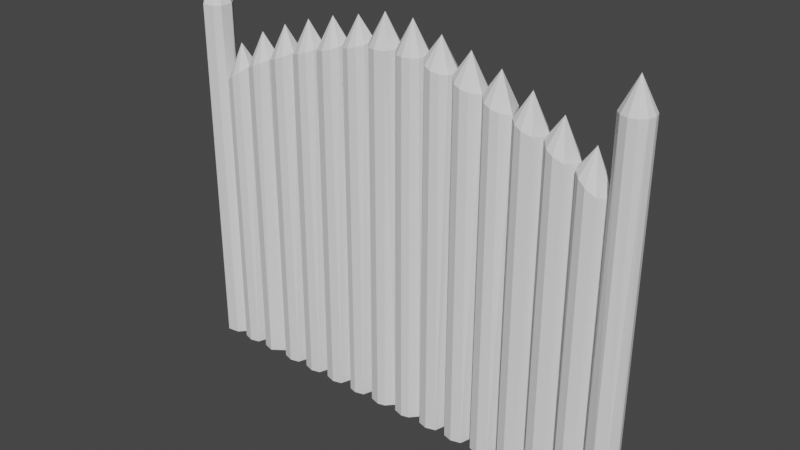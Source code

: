 # Source: gate.blend  (saved by Blender 3.3.6; exported with 4.5.12 LTS)
import bpy
from mathutils import Matrix  # noqa: F401  (used for matrix-valued properties, if any)

bpy.ops.wm.read_factory_settings(use_empty=True)
scene = bpy.context.scene
scene.name = 'Scene'

# ---- world
world_world = bpy.data.worlds.new('World'); scene.world = world_world
world_world.use_nodes = True; world_world.node_tree.nodes.clear()
_N = world_world.node_tree.nodes; _L = world_world.node_tree.links
n0 = _N.new('ShaderNodeOutputWorld'); n0.name = 'World Output'; n0.location = (300, 300)
n1 = _N.new('ShaderNodeBackground'); n1.name = 'Background'; n1.location = (10, 300)
n1.inputs[0].default_value = (0.05088, 0.05088, 0.05088, 1.0)
_L.new(n1.outputs[0], n0.inputs[0])
n0.is_active_output = True
world_world.color = (0.05088, 0.05088, 0.05088)
world_world.use_sun_shadow = False
world_world.sun_shadow_jitter_overblur = 0.0

# ---- meshes
me_cone_015 = bpy.data.meshes.new('Cone.015')
me_cone_015.from_pydata([(0.0, 1.0, -1.0), (0.5, 0.866, -1.0), (0.866, 0.5, -1.0), (1.0, 0.0, -1.0), (0.866, -0.5, -1.0), (0.5, -0.866, -1.0), (0.0, -1.0, -1.0), (-0.5, -0.866, -1.0), (-0.866, -0.5, -1.0), (-1.0, 0.0, -1.0), (-0.866, 0.5, -1.0), (-0.5, 0.866, -1.0), (0.0, 0.0, 1.0), (-2.099e-07, 1.0, -25.14), (0.7619, 0.6887, -25.14), (1.0, 0.0, -25.14), (0.6887, -0.7619, -25.14), (-2.099e-07, -1.0, -25.14), (-0.7619, -0.6887, -25.14), (-1.0, 0.0, -25.14), (-0.6887, 0.7619, -25.14), (-30.0, 1.0, -1.0), (-29.5, 0.866, -1.0), (-29.02, 0.2981, -0.9788), (-29.13, -0.5, -1.0), (-29.5, -0.866, -1.0), (-30.23, -0.9982, -0.9788), (-30.98, -0.2981, -0.9788), (-30.87, 0.5, -1.0), (-30.5, 0.866, -1.0), (-30.0, 0.0, 1.0), (-29.24, 0.6887, -25.14), (-29.02, -0.3155, -25.14), (-29.5, -0.866, -25.14), (-30.32, -0.9774, -25.14), (-30.87, -0.5, -25.14), (-30.98, 0.3155, -25.14), (-30.22, 1.004, -25.14)], [], [(0, 12, 1), (1, 12, 2), (2, 12, 3), (3, 12, 4), (4, 12, 5), (5, 12, 6), (6, 12, 7), (7, 12, 8), (8, 12, 9), (9, 12, 10), (10, 12, 11), (11, 12, 0), (11, 20, 10), (8, 18, 7), (5, 16, 4), (2, 14, 1), (21, 30, 22), (22, 30, 23), (23, 30, 24), (24, 30, 25), (25, 30, 26), (15, 3, 4, 16), (26, 30, 27), (27, 30, 28), (24, 32, 23), (28, 30, 29), (29, 30, 21), (36, 28, 29, 37), (28, 36, 27), (21, 37, 29), (23, 31, 22), (17, 18, 19, 20, 13, 14, 15, 16), (16, 5, 6, 17), (14, 2, 3, 15), (19, 9, 10, 20), (20, 11, 0, 13), (17, 6, 7, 18), (13, 0, 1, 14), (18, 8, 9, 19), (36, 37, 31, 32, 33, 34, 35), (33, 25, 26, 34), (34, 26, 27, 35), (32, 24, 25, 33), (23, 32, 31), (37, 21, 22, 31), (27, 36, 35)])
_uv = me_cone_015.uv_layers.new(name='UVMap')
_uv.uv.foreach_set('vector', [0.25, 0.49, 0.25, 0.25, 0.37, 0.4578, 0.37, 0.4578, 0.25, 0.25, 0.4578, 0.37, 0.4578, 0.37, 0.25, 0.25, 0.49, 0.25, 0.49, 0.25, 0.25, 0.25, 0.4578, 0.13, 0.4578, 0.13, 0.25, 0.25, 0.37, 0.04215, 0.37, 0.04215, 0.25, 0.25, 0.25, 0.01, 0.25, 0.01, 0.25, 0.25, 0.13, 0.04215, 0.13, 0.04215, 0.25, 0.25, 0.04215, 0.13, 0.04215, 0.13, 0.25, 0.25, 0.01, 0.25, 0.01, 0.25, 0.25, 0.25, 0.04215, 0.37, 0.04215, 0.37, 0.25, 0.25, 0.13, 0.4578, 0.13, 0.4578, 0.25, 0.25, 0.25, 0.49, 0.13, 0.4578, 0.09486, 0.4227, 0.04215, 0.37, 0.04215, 0.13, 0.07729, 0.09486, 0.13, 0.04215, 0.37, 0.04215, 0.4051, 0.07729, 0.4578, 0.13, 0.4578, 0.37, 0.4227, 0.4051, 0.37, 0.4578, 0.25, 0.49, 0.25, 0.25, 0.37, 0.4578, 0.37, 0.4578, 0.25, 0.25, 0.4718, 0.3179, 0.4718, 0.3179, 0.25, 0.25, 0.4578, 0.13, 0.4578, 0.13, 0.25, 0.25, 0.37, 0.04215, 0.37, 0.04215, 0.25, 0.25, 0.1979, 0.02396, 0.49, 0.25, 0.49, 0.25, 0.4578, 0.13, 0.4051, 0.07729, 0.1979, 0.02396, 0.25, 0.25, 0.0282, 0.1821, 0.0282, 0.1821, 0.25, 0.25, 0.04215, 0.37, 0.4578, 0.13, 0.4707, 0.178, 0.4718, 0.3179, 0.04215, 0.37, 0.25, 0.25, 0.13, 0.4578, 0.13, 0.4578, 0.25, 0.25, 0.25, 0.49, 0.02929, 0.322, 0.04215, 0.37, 0.13, 0.4578, 0.202, 0.4771, 0.04215, 0.37, 0.02929, 0.322, 0.0282, 0.1821, 0.25, 0.49, 0.202, 0.4771, 0.13, 0.4578, 0.4718, 0.3179, 0.4227, 0.4051, 0.37, 0.4578, 0.75, 0.01, 0.5773, 0.09486, 0.51, 0.25, 0.5949, 0.4227, 0.75, 0.49, 0.9227, 0.4051, 0.99, 0.25, 0.9051, 0.07729, 0.4051, 0.07729, 0.37, 0.04215, 0.25, 0.01, 0.25, 0.01, 0.4227, 0.4051, 0.4578, 0.37, 0.49, 0.25, 0.49, 0.25, 0.01, 0.25, 0.01, 0.25, 0.04215, 0.37, 0.09486, 0.4227, 0.09486, 0.4227, 0.13, 0.4578, 0.25, 0.49, 0.25, 0.49, 0.25, 0.01, 0.25, 0.01, 0.13, 0.04215, 0.07729, 0.09486, 0.25, 0.49, 0.25, 0.49, 0.37, 0.4578, 0.4227, 0.4051, 0.07729, 0.09486, 0.04215, 0.13, 0.01, 0.25, 0.01, 0.25, 0.5293, 0.322, 0.702, 0.4771, 0.9227, 0.4051, 0.9707, 0.178, 0.87, 0.04215, 0.678, 0.02929, 0.5422, 0.13, 0.37, 0.04215, 0.37, 0.04215, 0.1979, 0.02396, 0.178, 0.02929, 0.178, 0.02929, 0.1979, 0.02396, 0.0282, 0.1821, 0.04215, 0.13, 0.4707, 0.178, 0.4578, 0.13, 0.37, 0.04215, 0.37, 0.04215, 0.4718, 0.3179, 0.4707, 0.178, 0.4227, 0.4051, 0.202, 0.4771, 0.25, 0.49, 0.37, 0.4578, 0.4227, 0.4051, 0.0282, 0.1821, 0.02929, 0.322, 0.04215, 0.13])
me_cone_015.update()
me_cube_003 = bpy.data.meshes.new('Cube.003')
me_cube_003.from_pydata([(0.1416, 5.21, -6.627), (0.1416, 5.21, -4.627), (0.1416, 7.21, -6.627), (0.1416, 7.21, -4.627), (2.142, 5.21, -6.627), (2.142, 5.21, -4.627), (2.142, 7.21, -6.627), (2.142, 7.21, -4.627), (0.1504, 6.21, 10.28), (0.233, 5.378, 10.62), (0.2935, 3.105, 10.86), (0.3102, -1.946, 10.99), (0.233, -5.378, 10.62), (0.1504, -6.21, 10.28), (0.06784, -5.378, 9.905), (-0.01542, -1.899, 9.455), (0.04848, 5.133, 9.818), (0.1504, 0.0, 12.3), (0.1604, 6.217, -9.551), (0.3166, 1.892, -9.551), (0.2507, -5.162, -9.551), (0.1504, -6.21, -9.551), (0.04082, -4.997, -9.551), (-0.01107, 1.931, -9.551), (0.06784, 5.378, -9.551), (0.4808, 6.21, 11.44), (0.5634, 5.378, 11.68), (0.6412, 1.921, 11.97), (0.6239, -3.105, 11.86), (0.5634, -5.378, 11.68), (0.4808, -6.21, 11.44), (0.3784, -5.126, 11.14), (0.3149, 1.889, 10.93), (0.3982, 5.378, 11.19), (0.4808, 0.0, 13.43), (0.4808, 6.21, -9.551), (0.5811, 5.162, -9.551), (0.647, -1.892, -9.551), (0.4908, -6.217, -9.551), (0.3712, -4.997, -9.551), (0.3193, 1.931, -9.551), (0.3982, 5.378, -9.551), (0.8112, 6.21, 12.32), (0.8938, 5.378, 12.52), (0.9543, 3.105, 12.67), (0.9717, -1.911, 12.77), (0.8938, -5.378, 12.52), (0.8112, -6.21, 12.32), (0.7087, -5.124, 12.08), (0.6454, 1.889, 11.92), (0.7286, 5.378, 12.12), (0.8112, 0.0, 14.28), (0.8112, 6.21, -9.551), (0.8938, 5.378, -9.551), (0.9773, 1.892, -9.551), (0.9114, -5.162, -9.551), (0.8112, -6.21, -9.551), (0.7016, -4.997, -9.551), (0.6497, 1.931, -9.551), (0.7286, 5.378, -9.551), (1.142, 6.21, 13.05), (1.224, 5.378, 13.22), (1.302, 1.904, 13.45), (1.285, -3.105, 13.36), (1.224, -5.378, 13.22), (1.142, -6.21, 13.05), (1.039, -5.123, 12.85), (0.9758, 1.889, 12.71), (1.059, 5.378, 12.88), (1.142, 0.0, 14.99), (1.152, 6.217, -9.551), (1.308, 1.892, -9.551), (1.242, -5.162, -9.551), (1.142, -6.21, -9.551), (1.032, -4.997, -9.551), (0.9801, 1.931, -9.551), (1.059, 5.378, -9.551), (1.472, 6.21, 13.68), (1.555, 5.378, 13.83), (1.633, 1.888, 14.06), (1.615, -3.105, 13.97), (1.555, -5.378, 13.83), (1.472, -6.21, 13.68), (1.369, -5.122, 13.51), (1.306, 1.889, 13.4), (1.389, 5.378, 13.54), (1.472, 0.0, 15.58), (1.472, 6.21, -9.551), (1.555, 5.378, -9.551), (1.638, 1.892, -9.551), (1.572, -5.162, -9.551), (1.472, -6.21, -9.551), (1.362, -4.997, -9.551), (1.31, 1.931, -9.551), (1.389, 5.378, -9.551), (1.802, 6.21, 14.24), (1.885, 5.378, 14.39), (1.964, 1.808, 14.61), (1.945, -3.105, 14.51), (1.885, -5.378, 14.39), (1.802, -6.21, 14.24), (1.72, -5.378, 14.12), (1.636, -1.878, 14.01), (1.7, 5.12, 14.09), (1.802, 0.0, 16.04), (1.812, 6.217, -9.551), (1.968, 1.892, -9.551), (1.903, -5.162, -9.551), (1.802, -6.21, -9.551), (1.72, -5.378, -9.551), (1.641, -1.931, -9.551), (1.693, 4.997, -9.551), (2.133, 6.21, 14.58), (2.215, 5.378, 14.58), (2.295, 2.056, 14.6), (2.241, -5.018, 14.59), (2.133, -6.21, 14.58), (2.05, -5.378, 14.58), (1.971, -2.056, 14.6), (2.025, 5.018, 14.59), (2.133, 0.0, 16.58), (2.133, 6.21, -9.551), (2.242, 4.997, -9.551), (2.294, -2.159, -9.551), (2.215, -5.378, -9.551), (2.133, -6.21, -9.551), (2.023, -4.997, -9.551), (1.972, 2.159, -9.551), (2.05, 5.378, -9.551), (0.1416, 5.21, 5.373), (0.1416, 5.21, 7.373), (0.1416, 7.21, 5.373), (0.1416, 7.21, 7.373), (2.142, 5.21, 5.373), (2.142, 5.21, 7.373), (2.142, 7.21, 5.373), (2.142, 7.21, 7.373), (1.81, 7.21, -4.24), (2.019, 7.21, -2.694), (1.81, 5.21, -4.24), (2.019, 5.21, -2.694), (0.2637, 7.21, 3.44), (0.4733, 7.21, 4.986), (0.2637, 5.21, 3.44), (0.4733, 5.21, 4.986)], [], [(8, 17, 9), (9, 17, 10), (10, 17, 11), (11, 17, 12), (12, 17, 13), (13, 17, 14), (14, 17, 15), (15, 17, 16), (16, 17, 8), (16, 24, 23), (15, 22, 14), (12, 20, 11), (25, 34, 26), (26, 34, 27), (27, 34, 28), (28, 34, 29), (29, 34, 30), (30, 34, 31), (31, 34, 32), (28, 37, 27), (32, 34, 33), (33, 34, 25), (30, 38, 29), (27, 37, 36), (42, 51, 43), (43, 51, 44), (44, 51, 45), (45, 51, 46), (46, 51, 47), (47, 51, 48), (48, 51, 49), (49, 51, 50), (50, 51, 42), (46, 55, 45), (60, 69, 61), (61, 69, 62), (62, 69, 63), (63, 69, 64), (64, 69, 65), (65, 69, 66), (66, 69, 67), (67, 69, 68), (68, 69, 60), (64, 72, 63), (77, 86, 78), (78, 86, 79), (79, 86, 80), (80, 86, 81), (81, 86, 82), (82, 86, 83), (83, 86, 84), (84, 86, 85), (85, 86, 77), (81, 90, 80), (95, 104, 96), (96, 104, 97), (97, 104, 98), (98, 104, 99), (99, 104, 100), (100, 104, 101), (101, 104, 102), (102, 104, 103), (103, 104, 95), (99, 107, 98), (112, 120, 113), (113, 120, 114), (114, 120, 115), (115, 120, 116), (116, 120, 117), (117, 120, 118), (118, 120, 119), (115, 123, 114), (119, 120, 112), (118, 126, 117), (119, 127, 118), (114, 122, 113), (6, 2, 3, 7), (4, 6, 7, 5), (0, 4, 5, 1), (0, 2, 6, 4), (5, 7, 3, 1), (11, 20, 19), (23, 24, 18, 19, 20, 21, 22), (20, 12, 13, 21), (18, 24, 16, 8), (10, 11, 19), (15, 16, 23), (21, 13, 14, 22), (19, 18, 9, 10), (8, 9, 18), (15, 23, 22), (41, 40, 32, 33), (39, 40, 41, 35, 36, 37, 38), (37, 28, 29, 38), (35, 41, 33, 25), (38, 30, 31, 39), (36, 35, 25, 26), (26, 27, 36), (39, 31, 32, 40), (45, 55, 54), (53, 54, 55, 56, 57, 58, 59, 52), (59, 58, 49, 50), (55, 46, 47, 56), (52, 59, 50, 42), (44, 45, 54), (56, 47, 48, 57), (54, 53, 43, 44), (53, 52, 42, 43), (57, 48, 49, 58), (71, 62, 63, 72), (75, 76, 70, 71, 72, 73, 74), (76, 75, 67, 68), (72, 64, 65, 73), (70, 76, 68, 60), (73, 65, 66, 74), (71, 70, 61, 62), (74, 66, 67, 75), (60, 61, 70), (89, 79, 80, 90), (88, 89, 90, 91, 92, 93, 94, 87), (94, 93, 84, 85), (90, 81, 82, 91), (87, 94, 85, 77), (91, 82, 83, 92), (89, 88, 78, 79), (88, 87, 77, 78), (92, 83, 84, 93), (106, 97, 98, 107), (2, 0, 1, 3), (107, 99, 100, 108), (105, 106, 107, 108, 109, 110, 111), (109, 101, 102, 110), (111, 110, 102, 103), (105, 111, 103, 95), (108, 100, 101, 109), (106, 105, 96, 97), (95, 96, 105), (124, 115, 116, 125), (126, 127, 128, 121, 122, 123, 124, 125), (119, 128, 127), (128, 119, 112, 121), (114, 123, 122), (115, 124, 123), (125, 116, 117, 126), (121, 112, 113, 122), (131, 129, 130, 132), (118, 127, 126), (135, 131, 132, 136), (133, 135, 136, 134), (129, 133, 134, 130), (129, 131, 135, 133), (134, 136, 132, 130), (140, 139, 137, 138), (143, 139, 140, 144), (141, 143, 144, 142), (138, 137, 141, 142), (141, 137, 139, 143), (142, 144, 140, 138)])
_uv = me_cube_003.uv_layers.new(name='UVMap')
_uv.uv.foreach_set('vector', [0.25, 0.49, 0.25, 0.25, 0.37, 0.4578, 0.37, 0.4578, 0.25, 0.25, 0.4578, 0.37, 0.4578, 0.37, 0.25, 0.25, 0.4699, 0.1749, 0.4699, 0.1749, 0.25, 0.25, 0.37, 0.04215, 0.37, 0.04215, 0.25, 0.25, 0.25, 0.01, 0.25, 0.01, 0.25, 0.25, 0.13, 0.04215, 0.13, 0.04215, 0.25, 0.25, 0.02962, 0.1768, 0.02962, 0.1768, 0.25, 0.25, 0.1202, 0.4481, 0.1202, 0.4481, 0.25, 0.25, 0.25, 0.49, 0.1202, 0.4481, 0.13, 0.4578, 0.03, 0.3246, 0.02962, 0.1768, 0.1153, 0.05689, 0.13, 0.04215, 0.37, 0.04215, 0.3784, 0.05052, 0.4699, 0.1749, 0.25, 0.49, 0.25, 0.25, 0.37, 0.4578, 0.37, 0.4578, 0.25, 0.25, 0.4701, 0.3242, 0.4701, 0.3242, 0.25, 0.25, 0.4578, 0.13, 0.4578, 0.13, 0.25, 0.25, 0.37, 0.04215, 0.37, 0.04215, 0.25, 0.25, 0.25, 0.01, 0.25, 0.01, 0.25, 0.25, 0.1201, 0.05202, 0.1201, 0.05202, 0.25, 0.25, 0.02955, 0.323, 0.4578, 0.13, 0.4704, 0.1769, 0.4701, 0.3242, 0.02955, 0.323, 0.25, 0.25, 0.13, 0.4578, 0.13, 0.4578, 0.25, 0.25, 0.25, 0.49, 0.25, 0.01, 0.2491, 0.009761, 0.37, 0.04215, 0.4701, 0.3242, 0.4704, 0.1769, 0.3784, 0.4495, 0.25, 0.49, 0.25, 0.25, 0.37, 0.4578, 0.37, 0.4578, 0.25, 0.25, 0.4578, 0.37, 0.4578, 0.37, 0.25, 0.25, 0.4702, 0.1762, 0.4702, 0.1762, 0.25, 0.25, 0.37, 0.04215, 0.37, 0.04215, 0.25, 0.25, 0.25, 0.01, 0.25, 0.01, 0.25, 0.25, 0.1201, 0.05205, 0.1201, 0.05205, 0.25, 0.25, 0.02955, 0.323, 0.02955, 0.323, 0.25, 0.25, 0.13, 0.4578, 0.13, 0.4578, 0.25, 0.25, 0.25, 0.49, 0.37, 0.04215, 0.3784, 0.05052, 0.4702, 0.1762, 0.25, 0.49, 0.25, 0.25, 0.37, 0.4578, 0.37, 0.4578, 0.25, 0.25, 0.4703, 0.3235, 0.4703, 0.3235, 0.25, 0.25, 0.4578, 0.13, 0.4578, 0.13, 0.25, 0.25, 0.37, 0.04215, 0.37, 0.04215, 0.25, 0.25, 0.25, 0.01, 0.25, 0.01, 0.25, 0.25, 0.1201, 0.05208, 0.1201, 0.05208, 0.25, 0.25, 0.02955, 0.323, 0.02955, 0.323, 0.25, 0.25, 0.13, 0.4578, 0.13, 0.4578, 0.25, 0.25, 0.25, 0.49, 0.37, 0.04215, 0.3784, 0.05052, 0.4578, 0.13, 0.25, 0.49, 0.25, 0.25, 0.37, 0.4578, 0.37, 0.4578, 0.25, 0.25, 0.4705, 0.3229, 0.4705, 0.3229, 0.25, 0.25, 0.4578, 0.13, 0.4578, 0.13, 0.25, 0.25, 0.37, 0.04215, 0.37, 0.04215, 0.25, 0.25, 0.25, 0.01, 0.25, 0.01, 0.25, 0.25, 0.1201, 0.0521, 0.1201, 0.0521, 0.25, 0.25, 0.02956, 0.323, 0.02956, 0.323, 0.25, 0.25, 0.13, 0.4578, 0.13, 0.4578, 0.25, 0.25, 0.25, 0.49, 0.37, 0.04215, 0.3784, 0.05052, 0.4578, 0.13, 0.25, 0.49, 0.25, 0.25, 0.37, 0.4578, 0.37, 0.4578, 0.25, 0.25, 0.4713, 0.3198, 0.4713, 0.3198, 0.25, 0.25, 0.4578, 0.13, 0.4578, 0.13, 0.25, 0.25, 0.37, 0.04215, 0.37, 0.04215, 0.25, 0.25, 0.25, 0.01, 0.25, 0.01, 0.25, 0.25, 0.13, 0.04215, 0.13, 0.04215, 0.25, 0.25, 0.02944, 0.1774, 0.02944, 0.1774, 0.25, 0.25, 0.12, 0.4479, 0.12, 0.4479, 0.25, 0.25, 0.25, 0.49, 0.37, 0.04215, 0.3784, 0.05052, 0.4578, 0.13, 0.25, 0.49, 0.25, 0.25, 0.37, 0.4578, 0.37, 0.4578, 0.25, 0.25, 0.4687, 0.3295, 0.4687, 0.3295, 0.25, 0.25, 0.3839, 0.0561, 0.3839, 0.0561, 0.25, 0.25, 0.25, 0.01, 0.25, 0.01, 0.25, 0.25, 0.13, 0.04215, 0.13, 0.04215, 0.25, 0.25, 0.03129, 0.1705, 0.03129, 0.1705, 0.25, 0.25, 0.1161, 0.4439, 0.3839, 0.0561, 0.4676, 0.1665, 0.4687, 0.3295, 0.1161, 0.4439, 0.25, 0.25, 0.25, 0.49, 0.03129, 0.1705, 0.1153, 0.05689, 0.13, 0.04215, 0.1161, 0.4439, 0.03236, 0.3335, 0.03129, 0.1705, 0.4687, 0.3295, 0.3847, 0.4431, 0.37, 0.4578, 0.375, 0.5, 0.375, 0.25, 0.625, 0.25, 0.625, 0.5, 0.375, 0.75, 0.375, 0.5, 0.625, 0.5, 0.625, 0.75, 0.375, 1.0, 0.375, 0.75, 0.625, 0.75, 0.625, 1.0, 0.125, 0.75, 0.125, 0.5, 0.375, 0.5, 0.375, 0.75, 0.625, 0.75, 0.625, 0.5, 0.875, 0.5, 0.875, 0.75, 0.4699, 0.1749, 0.3784, 0.05052, 0.4704, 0.3231, 0.53, 0.3246, 0.63, 0.4578, 0.7491, 0.4902, 0.9704, 0.3231, 0.8784, 0.05052, 0.75, 0.01, 0.6153, 0.05689, 0.3784, 0.05052, 0.37, 0.04215, 0.25, 0.01, 0.25, 0.01, 0.2491, 0.4902, 0.13, 0.4578, 0.1202, 0.4481, 0.25, 0.49, 0.4578, 0.37, 0.4699, 0.1749, 0.4704, 0.3231, 0.02962, 0.1768, 0.1202, 0.4481, 0.03, 0.3246, 0.25, 0.01, 0.25, 0.01, 0.13, 0.04215, 0.1153, 0.05689, 0.4704, 0.3231, 0.2491, 0.4902, 0.37, 0.4578, 0.4578, 0.37, 0.25, 0.49, 0.37, 0.4578, 0.2491, 0.4902, 0.02962, 0.1768, 0.03, 0.3246, 0.1153, 0.05689, 0.13, 0.4578, 0.03, 0.3246, 0.02955, 0.323, 0.13, 0.4578, 0.6153, 0.05689, 0.53, 0.3246, 0.63, 0.4578, 0.75, 0.49, 0.8784, 0.4495, 0.9704, 0.1769, 0.7491, 0.009761, 0.4704, 0.1769, 0.4578, 0.13, 0.37, 0.04215, 0.2491, 0.009761, 0.25, 0.49, 0.13, 0.4578, 0.13, 0.4578, 0.25, 0.49, 0.2491, 0.009761, 0.25, 0.01, 0.1201, 0.05202, 0.1153, 0.05689, 0.3784, 0.4495, 0.25, 0.49, 0.25, 0.49, 0.37, 0.4578, 0.37, 0.4578, 0.4701, 0.3242, 0.3784, 0.4495, 0.1153, 0.05689, 0.1201, 0.05202, 0.02955, 0.323, 0.03, 0.3246, 0.4702, 0.1762, 0.3784, 0.05052, 0.4704, 0.3231, 0.87, 0.4578, 0.9704, 0.3231, 0.8784, 0.05052, 0.75, 0.01, 0.6153, 0.05689, 0.53, 0.3246, 0.63, 0.4578, 0.75, 0.49, 0.13, 0.4578, 0.03, 0.3246, 0.02955, 0.323, 0.13, 0.4578, 0.3784, 0.05052, 0.37, 0.04215, 0.25, 0.01, 0.25, 0.01, 0.25, 0.49, 0.13, 0.4578, 0.13, 0.4578, 0.25, 0.49, 0.4578, 0.37, 0.4702, 0.1762, 0.4704, 0.3231, 0.25, 0.01, 0.25, 0.01, 0.1201, 0.05205, 0.1153, 0.05689, 0.4704, 0.3231, 0.37, 0.4578, 0.37, 0.4578, 0.4578, 0.37, 0.37, 0.4578, 0.25, 0.49, 0.25, 0.49, 0.37, 0.4578, 0.1153, 0.05689, 0.1201, 0.05205, 0.02955, 0.323, 0.03, 0.3246, 0.4704, 0.3231, 0.4703, 0.3235, 0.4578, 0.13, 0.3784, 0.05052, 0.53, 0.3246, 0.63, 0.4578, 0.7491, 0.4902, 0.9704, 0.3231, 0.8784, 0.05052, 0.75, 0.01, 0.6153, 0.05689, 0.13, 0.4578, 0.03, 0.3246, 0.02955, 0.323, 0.13, 0.4578, 0.3784, 0.05052, 0.37, 0.04215, 0.25, 0.01, 0.25, 0.01, 0.2491, 0.4902, 0.13, 0.4578, 0.13, 0.4578, 0.25, 0.49, 0.25, 0.01, 0.25, 0.01, 0.1201, 0.05208, 0.1153, 0.05689, 0.4704, 0.3231, 0.2491, 0.4902, 0.37, 0.4578, 0.4703, 0.3235, 0.1153, 0.05689, 0.1201, 0.05208, 0.02955, 0.323, 0.03, 0.3246, 0.25, 0.49, 0.37, 0.4578, 0.2491, 0.4902, 0.4704, 0.3231, 0.4705, 0.3229, 0.4578, 0.13, 0.3784, 0.05052, 0.87, 0.4578, 0.9704, 0.3231, 0.8784, 0.05052, 0.75, 0.01, 0.6153, 0.05689, 0.53, 0.3246, 0.63, 0.4578, 0.75, 0.49, 0.13, 0.4578, 0.03, 0.3246, 0.02956, 0.323, 0.13, 0.4578, 0.3784, 0.05052, 0.37, 0.04215, 0.25, 0.01, 0.25, 0.01, 0.25, 0.49, 0.13, 0.4578, 0.13, 0.4578, 0.25, 0.49, 0.25, 0.01, 0.25, 0.01, 0.1201, 0.0521, 0.1153, 0.05689, 0.4704, 0.3231, 0.37, 0.4578, 0.37, 0.4578, 0.4705, 0.3229, 0.37, 0.4578, 0.25, 0.49, 0.25, 0.49, 0.37, 0.4578, 0.1153, 0.05689, 0.1201, 0.0521, 0.02956, 0.323, 0.03, 0.3246, 0.4704, 0.3231, 0.4713, 0.3198, 0.4578, 0.13, 0.3784, 0.05052, 0.375, 0.25, 0.375, 0.0, 0.625, 0.0, 0.625, 0.25, 0.3784, 0.05052, 0.37, 0.04215, 0.25, 0.01, 0.25, 0.01, 0.7491, 0.4902, 0.9704, 0.3231, 0.8784, 0.05052, 0.75, 0.01, 0.63, 0.04215, 0.53, 0.1754, 0.6153, 0.4431, 0.13, 0.04215, 0.13, 0.04215, 0.02944, 0.1774, 0.03, 0.1754, 0.1153, 0.4431, 0.03, 0.1754, 0.02944, 0.1774, 0.12, 0.4479, 0.2491, 0.4902, 0.1153, 0.4431, 0.12, 0.4479, 0.25, 0.49, 0.25, 0.01, 0.25, 0.01, 0.13, 0.04215, 0.13, 0.04215, 0.4704, 0.3231, 0.2491, 0.4902, 0.37, 0.4578, 0.4713, 0.3198, 0.25, 0.49, 0.37, 0.4578, 0.2491, 0.4902, 0.37, 0.04215, 0.3839, 0.0561, 0.25, 0.01, 0.25, 0.01, 0.6153, 0.05689, 0.5324, 0.3335, 0.63, 0.4578, 0.75, 0.49, 0.8847, 0.4431, 0.9676, 0.1665, 0.87, 0.04215, 0.75, 0.01, 0.1161, 0.4439, 0.13, 0.4578, 0.03236, 0.3335, 0.13, 0.4578, 0.1161, 0.4439, 0.25, 0.49, 0.25, 0.49, 0.4687, 0.3295, 0.4676, 0.1665, 0.3847, 0.4431, 0.3839, 0.0561, 0.37, 0.04215, 0.4676, 0.1665, 0.25, 0.01, 0.25, 0.01, 0.13, 0.04215, 0.1153, 0.05689, 0.25, 0.49, 0.25, 0.49, 0.37, 0.4578, 0.3847, 0.4431, 0.375, 0.25, 0.375, 0.0, 0.625, 0.0, 0.625, 0.25, 0.03129, 0.1705, 0.03236, 0.3335, 0.1153, 0.05689, 0.375, 0.5, 0.375, 0.25, 0.625, 0.25, 0.625, 0.5, 0.375, 0.75, 0.375, 0.5, 0.625, 0.5, 0.625, 0.75, 0.375, 1.0, 0.375, 0.75, 0.625, 0.75, 0.625, 1.0, 0.125, 0.75, 0.125, 0.5, 0.375, 0.5, 0.375, 0.75, 0.625, 0.75, 0.625, 0.5, 0.875, 0.5, 0.875, 0.75, 0.625, 0.25, 0.375, 0.25, 0.375, 0.0, 0.625, 0.0, 0.375, 0.5, 0.375, 0.25, 0.625, 0.25, 0.625, 0.5, 0.375, 0.75, 0.375, 0.5, 0.625, 0.5, 0.625, 0.75, 0.625, 1.0, 0.375, 1.0, 0.375, 0.75, 0.625, 0.75, 0.375, 0.75, 0.125, 0.75, 0.125, 0.5, 0.375, 0.5, 0.625, 0.75, 0.625, 0.5, 0.875, 0.5, 0.875, 0.75])
me_cube_003.update()
me_cube_004 = bpy.data.meshes.new('Cube.004')
me_cube_004.from_pydata([(-2.142, 5.21, -6.627), (-2.142, 5.21, -4.627), (-2.142, 7.21, -6.627), (-2.142, 7.21, -4.627), (-0.1416, 5.21, -6.627), (-0.1416, 5.21, -4.627), (-0.1416, 7.21, -6.627), (-0.1416, 7.21, -4.627), (-0.1504, 6.21, 10.28), (-0.06784, 5.378, 9.905), (0.01542, 1.899, 9.455), (-0.04848, -5.133, 9.818), (-0.1504, -6.21, 10.28), (-0.233, -5.378, 10.62), (-0.2935, -3.105, 10.86), (-0.3156, 0.0, 10.94), (-0.2935, 3.105, 10.86), (-0.233, 5.378, 10.62), (-0.1504, 0.0, 12.3), (-0.1504, 6.21, -9.551), (-0.06784, 5.378, -9.551), (0.01107, 1.931, -9.551), (-0.04082, -4.997, -9.551), (-0.1504, -6.21, -9.551), (-0.2507, -5.162, -9.551), (-0.3166, 1.892, -9.551), (-0.233, 5.378, -9.551), (-2.133, 6.21, 14.58), (-2.05, 5.378, 14.58), (-1.971, 2.056, 14.6), (-1.99, -3.105, 14.58), (-2.05, -5.378, 14.58), (-2.133, -6.21, 14.58), (-2.215, -5.378, 14.58), (-2.295, -2.056, 14.6), (-2.276, 3.105, 14.58), (-2.215, 5.378, 14.58), (-2.133, 0.0, 16.58), (-2.133, 6.21, -9.551), (-2.023, 4.997, -9.551), (-1.972, -2.159, -9.551), (-2.05, -5.378, -9.551), (-2.133, -6.21, -9.551), (-2.242, -4.997, -9.551), (-2.294, 2.159, -9.551), (-2.215, 5.378, -9.551), (-1.802, 6.21, 14.24), (-1.72, 5.378, 14.12), (-1.636, 1.878, 14.01), (-1.659, -3.105, 14.05), (-1.72, -5.378, 14.12), (-1.802, -6.21, 14.24), (-1.885, -5.378, 14.39), (-1.964, -1.808, 14.61), (-1.945, 3.105, 14.51), (-1.885, 5.378, 14.39), (-1.802, 0.0, 16.04), (-1.802, 6.21, -9.551), (-1.72, 5.378, -9.551), (-1.641, 1.931, -9.551), (-1.693, -4.997, -9.551), (-1.802, -6.21, -9.551), (-1.903, -5.162, -9.551), (-1.968, 1.892, -9.551), (-1.885, 5.378, -9.551), (-1.472, 6.21, 13.68), (-1.389, 5.378, 13.54), (-1.329, 3.105, 13.45), (-1.306, -1.889, 13.4), (-1.389, -5.378, 13.54), (-1.472, -6.21, 13.68), (-1.555, -5.378, 13.83), (-1.633, -1.888, 14.06), (-1.615, 3.105, 13.97), (-1.555, 5.378, 13.83), (-1.472, 0.0, 15.58), (-1.472, 6.21, -9.551), (-1.389, 5.378, -9.551), (-1.31, 1.931, -9.551), (-1.362, -4.997, -9.551), (-1.472, -6.21, -9.551), (-1.572, -5.162, -9.551), (-1.638, 1.892, -9.551), (-1.555, 5.378, -9.551), (-1.142, 6.21, 13.05), (-1.039, 5.123, 12.85), (-0.9758, -1.889, 12.71), (-1.059, -5.378, 12.88), (-1.142, -6.21, 13.05), (-1.224, -5.378, 13.22), (-1.302, -1.904, 13.45), (-1.285, 3.105, 13.36), (-1.224, 5.378, 13.22), (-1.142, 0.0, 14.99), (-1.142, 6.21, -9.551), (-1.059, 5.378, -9.551), (-0.9801, 1.931, -9.551), (-1.032, -4.997, -9.551), (-1.142, -6.21, -9.551), (-1.242, -5.162, -9.551), (-1.308, 1.892, -9.551), (-1.224, 5.378, -9.551), (-0.8112, 6.21, 12.32), (-0.7286, 5.378, 12.12), (-0.6454, 1.889, 11.92), (-0.7087, -5.124, 12.08), (-0.8112, -6.21, 12.32), (-0.8938, -5.378, 12.52), (-0.9543, -3.105, 12.67), (-0.9717, 1.911, 12.77), (-0.8938, 5.378, 12.52), (-0.8112, 0.0, 14.28), (-0.8112, 6.21, -9.551), (-0.7286, 5.378, -9.551), (-0.6497, 1.931, -9.551), (-0.7016, -4.997, -9.551), (-0.8112, -6.21, -9.551), (-0.9114, -5.162, -9.551), (-0.9774, 1.892, -9.551), (-0.8938, 5.378, -9.551), (-0.4808, 6.21, 11.44), (-0.3982, 5.378, 11.19), (-0.3149, 1.889, 10.93), (-0.3784, -5.126, 11.14), (-0.4808, -6.21, 11.44), (-0.5634, -5.378, 11.68), (-0.6412, -1.921, 11.97), (-0.6239, 3.105, 11.86), (-0.5634, 5.378, 11.68), (-0.4808, 0.0, 13.43), (-0.4808, 6.21, -9.551), (-0.3982, 5.378, -9.551), (-0.3193, 1.931, -9.551), (-0.3712, -4.997, -9.551), (-0.4808, -6.21, -9.551), (-0.5811, -5.162, -9.551), (-0.647, 1.892, -9.551), (-0.5634, 5.378, -9.551), (-2.142, 5.21, 5.373), (-2.142, 5.21, 7.373), (-2.142, 7.21, 5.373), (-2.142, 7.21, 7.373), (-0.1416, 5.21, 5.373), (-0.1416, 5.21, 7.373), (-0.1416, 7.21, 5.373), (-0.1416, 7.21, 7.373), (-1.81, 5.21, -4.24), (-2.019, 5.21, -2.694), (-1.81, 7.21, -4.24), (-2.019, 7.21, -2.694), (-0.2637, 5.21, 3.44), (-0.4733, 5.21, 4.986), (-0.2637, 7.21, 3.44), (-0.4733, 7.21, 4.986)], [], [(8, 18, 9), (9, 18, 10), (10, 18, 11), (11, 18, 12), (12, 18, 13), (13, 18, 14), (14, 18, 15), (15, 18, 16), (16, 18, 17), (17, 18, 8), (16, 25, 15), (27, 37, 28), (28, 37, 29), (29, 37, 30), (30, 37, 31), (31, 37, 32), (32, 37, 33), (33, 37, 34), (34, 37, 35), (30, 40, 29), (35, 37, 36), (36, 37, 27), (34, 43, 33), (35, 44, 34), (29, 39, 28), (46, 56, 47), (47, 56, 48), (48, 56, 49), (49, 56, 50), (50, 56, 51), (51, 56, 52), (52, 56, 53), (53, 56, 54), (54, 56, 55), (55, 56, 46), (54, 63, 53), (53, 63, 62), (65, 75, 66), (66, 75, 67), (67, 75, 68), (68, 75, 69), (69, 75, 70), (70, 75, 71), (71, 75, 72), (72, 75, 73), (68, 79, 78), (73, 75, 74), (74, 75, 65), (68, 78, 67), (73, 82, 72), (72, 82, 81), (84, 93, 85), (2, 0, 1, 3), (85, 93, 86), (86, 93, 87), (87, 93, 88), (88, 93, 89), (89, 93, 90), (90, 93, 91), (86, 97, 96), (91, 93, 92), (92, 93, 84), (86, 96, 85), (91, 100, 90), (90, 100, 99), (102, 111, 103), (103, 111, 104), (104, 111, 105), (105, 111, 106), (106, 111, 107), (107, 111, 108), (108, 111, 109), (109, 111, 110), (110, 111, 102), (120, 129, 121), (121, 129, 122), (122, 129, 123), (123, 129, 124), (124, 129, 125), (125, 129, 126), (126, 129, 127), (127, 129, 128), (128, 129, 120), (127, 136, 126), (126, 136, 135), (6, 2, 3, 7), (4, 6, 7, 5), (0, 4, 5, 1), (0, 2, 6, 4), (5, 7, 3, 1), (22, 21, 10, 11), (25, 16, 17, 26), (24, 25, 26, 19, 20, 21, 22, 23), (23, 22, 11, 12), (26, 17, 8, 19), (13, 14, 24), (24, 23, 12, 13), (20, 9, 10, 21), (19, 8, 9, 20), (25, 24, 14, 15), (44, 35, 36, 45), (43, 44, 45, 38, 39, 40, 41, 42), (41, 31, 32, 42), (40, 30, 31, 41), (29, 40, 39), (45, 36, 27, 38), (42, 32, 33, 43), (38, 27, 28, 39), (60, 59, 48, 49), (34, 44, 43), (63, 54, 55, 64), (62, 63, 64, 57, 58, 59, 60, 61), (61, 60, 50, 51), (64, 55, 46, 57), (52, 53, 62), (49, 50, 60), (62, 61, 51, 52), (58, 47, 48, 59), (57, 46, 47, 58), (82, 73, 74, 83), (81, 82, 83, 76, 77, 78, 79, 80), (80, 79, 69, 70), (83, 74, 65, 76), (71, 72, 81), (68, 69, 79), (81, 80, 70, 71), (77, 66, 67, 78), (76, 65, 66, 77), (100, 91, 92, 101), (99, 100, 101, 94, 95, 96, 97, 98), (98, 97, 87, 88), (101, 92, 84, 94), (89, 90, 99), (86, 87, 97), (99, 98, 88, 89), (94, 84, 85, 95), (85, 96, 95), (115, 114, 104, 105), (118, 109, 110, 119), (117, 118, 119, 112, 113, 114, 115, 116), (116, 115, 105, 106), (119, 110, 102, 112), (107, 108, 117), (117, 116, 106, 107), (113, 103, 104, 114), (112, 102, 103, 113), (118, 117, 108, 109), (133, 132, 122, 123), (136, 127, 128, 137), (135, 136, 137, 130, 131, 132, 133, 134), (134, 133, 123, 124), (137, 128, 120, 130), (125, 126, 135), (135, 134, 124, 125), (131, 121, 122, 132), (130, 120, 121, 131), (140, 138, 139, 141), (144, 140, 141, 145), (142, 144, 145, 143), (138, 142, 143, 139), (138, 140, 144, 142), (143, 145, 141, 139), (148, 146, 147, 149), (152, 148, 149, 153), (150, 152, 153, 151), (147, 146, 150, 151), (146, 148, 152, 150), (151, 153, 149, 147)])
_uv = me_cube_004.uv_layers.new(name='UVMap')
_uv.uv.foreach_set('vector', [0.25, 0.49, 0.25, 0.25, 0.37, 0.4578, 0.37, 0.4578, 0.25, 0.25, 0.4704, 0.3232, 0.4704, 0.3232, 0.25, 0.25, 0.3798, 0.05191, 0.3798, 0.05191, 0.25, 0.25, 0.25, 0.01, 0.25, 0.01, 0.25, 0.25, 0.13, 0.04215, 0.13, 0.04215, 0.25, 0.25, 0.04215, 0.13, 0.04215, 0.13, 0.25, 0.25, 0.01, 0.25, 0.01, 0.25, 0.25, 0.25, 0.04215, 0.37, 0.04215, 0.37, 0.25, 0.25, 0.13, 0.4578, 0.13, 0.4578, 0.25, 0.25, 0.25, 0.49, 0.04215, 0.37, 0.02959, 0.3231, 0.01, 0.25, 0.25, 0.49, 0.25, 0.25, 0.37, 0.4578, 0.37, 0.4578, 0.25, 0.25, 0.4687, 0.3295, 0.4687, 0.3295, 0.25, 0.25, 0.4578, 0.13, 0.4578, 0.13, 0.25, 0.25, 0.37, 0.04215, 0.37, 0.04215, 0.25, 0.25, 0.25, 0.01, 0.25, 0.01, 0.25, 0.25, 0.13, 0.04215, 0.13, 0.04215, 0.25, 0.25, 0.03129, 0.1705, 0.03129, 0.1705, 0.25, 0.25, 0.04215, 0.37, 0.4578, 0.13, 0.4676, 0.1666, 0.4687, 0.3295, 0.04215, 0.37, 0.25, 0.25, 0.13, 0.4578, 0.13, 0.4578, 0.25, 0.25, 0.25, 0.49, 0.03129, 0.1705, 0.1153, 0.05689, 0.13, 0.04215, 0.04215, 0.37, 0.03236, 0.3334, 0.03129, 0.1705, 0.4687, 0.3295, 0.3847, 0.4431, 0.37, 0.4578, 0.25, 0.49, 0.25, 0.25, 0.37, 0.4578, 0.37, 0.4578, 0.25, 0.25, 0.4706, 0.3226, 0.4706, 0.3226, 0.25, 0.25, 0.4578, 0.13, 0.4578, 0.13, 0.25, 0.25, 0.37, 0.04215, 0.37, 0.04215, 0.25, 0.25, 0.25, 0.01, 0.25, 0.01, 0.25, 0.25, 0.13, 0.04215, 0.13, 0.04215, 0.25, 0.25, 0.02871, 0.1802, 0.02871, 0.1802, 0.25, 0.25, 0.04215, 0.37, 0.04215, 0.37, 0.25, 0.25, 0.13, 0.4578, 0.13, 0.4578, 0.25, 0.25, 0.25, 0.49, 0.04215, 0.37, 0.02959, 0.3231, 0.02871, 0.1802, 0.02871, 0.1802, 0.02959, 0.3231, 0.1216, 0.05052, 0.25, 0.49, 0.25, 0.25, 0.37, 0.4578, 0.37, 0.4578, 0.25, 0.25, 0.4578, 0.37, 0.4578, 0.37, 0.25, 0.25, 0.4704, 0.177, 0.4704, 0.177, 0.25, 0.25, 0.37, 0.04215, 0.37, 0.04215, 0.25, 0.25, 0.25, 0.01, 0.25, 0.01, 0.25, 0.25, 0.13, 0.04215, 0.13, 0.04215, 0.25, 0.25, 0.02954, 0.1771, 0.02954, 0.1771, 0.25, 0.25, 0.04215, 0.37, 0.4704, 0.177, 0.3847, 0.05689, 0.47, 0.3246, 0.04215, 0.37, 0.25, 0.25, 0.13, 0.4578, 0.13, 0.4578, 0.25, 0.25, 0.25, 0.49, 0.4704, 0.177, 0.47, 0.3246, 0.4578, 0.37, 0.04215, 0.37, 0.02959, 0.3231, 0.02954, 0.1771, 0.02954, 0.1771, 0.02959, 0.3231, 0.1216, 0.05052, 0.25, 0.49, 0.25, 0.25, 0.3799, 0.4479, 0.375, 0.25, 0.375, 0.0, 0.625, 0.0, 0.625, 0.25, 0.3799, 0.4479, 0.25, 0.25, 0.4704, 0.177, 0.4704, 0.177, 0.25, 0.25, 0.37, 0.04215, 0.37, 0.04215, 0.25, 0.25, 0.25, 0.01, 0.25, 0.01, 0.25, 0.25, 0.13, 0.04215, 0.13, 0.04215, 0.25, 0.25, 0.0297, 0.1765, 0.0297, 0.1765, 0.25, 0.25, 0.04215, 0.37, 0.4704, 0.177, 0.3847, 0.05689, 0.47, 0.3246, 0.04215, 0.37, 0.25, 0.25, 0.13, 0.4578, 0.13, 0.4578, 0.25, 0.25, 0.25, 0.49, 0.4704, 0.177, 0.47, 0.3246, 0.3799, 0.4479, 0.04215, 0.37, 0.02959, 0.3231, 0.0297, 0.1765, 0.0297, 0.1765, 0.02959, 0.3231, 0.1216, 0.05052, 0.25, 0.49, 0.25, 0.25, 0.37, 0.4578, 0.37, 0.4578, 0.25, 0.25, 0.4705, 0.323, 0.4705, 0.323, 0.25, 0.25, 0.3799, 0.05205, 0.3799, 0.05205, 0.25, 0.25, 0.25, 0.01, 0.25, 0.01, 0.25, 0.25, 0.13, 0.04215, 0.13, 0.04215, 0.25, 0.25, 0.04215, 0.13, 0.04215, 0.13, 0.25, 0.25, 0.02978, 0.3238, 0.02978, 0.3238, 0.25, 0.25, 0.13, 0.4578, 0.13, 0.4578, 0.25, 0.25, 0.25, 0.49, 0.25, 0.49, 0.25, 0.25, 0.37, 0.4578, 0.37, 0.4578, 0.25, 0.25, 0.4705, 0.323, 0.4705, 0.323, 0.25, 0.25, 0.3799, 0.05202, 0.3799, 0.05202, 0.25, 0.25, 0.25, 0.01, 0.25, 0.01, 0.25, 0.25, 0.13, 0.04215, 0.13, 0.04215, 0.25, 0.25, 0.02987, 0.1758, 0.02987, 0.1758, 0.25, 0.25, 0.04215, 0.37, 0.04215, 0.37, 0.25, 0.25, 0.13, 0.4578, 0.13, 0.4578, 0.25, 0.25, 0.25, 0.49, 0.04215, 0.37, 0.02959, 0.3231, 0.02987, 0.1758, 0.02987, 0.1758, 0.02959, 0.3231, 0.1216, 0.05052, 0.375, 0.5, 0.375, 0.25, 0.625, 0.25, 0.625, 0.5, 0.375, 0.75, 0.375, 0.5, 0.625, 0.5, 0.625, 0.75, 0.375, 1.0, 0.375, 0.75, 0.625, 0.75, 0.625, 1.0, 0.125, 0.75, 0.125, 0.5, 0.375, 0.5, 0.375, 0.75, 0.625, 0.75, 0.625, 0.5, 0.875, 0.5, 0.875, 0.75, 0.3847, 0.05689, 0.47, 0.3246, 0.4704, 0.3232, 0.3798, 0.05191, 0.02959, 0.3231, 0.04215, 0.37, 0.13, 0.4578, 0.13, 0.4578, 0.6216, 0.05052, 0.5296, 0.3231, 0.63, 0.4578, 0.75, 0.49, 0.87, 0.4578, 0.97, 0.3246, 0.8847, 0.05689, 0.75, 0.01, 0.25, 0.01, 0.3847, 0.05689, 0.3798, 0.05191, 0.25, 0.01, 0.13, 0.4578, 0.13, 0.4578, 0.25, 0.49, 0.25, 0.49, 0.13, 0.04215, 0.04215, 0.13, 0.1216, 0.05052, 0.1216, 0.05052, 0.25, 0.01, 0.25, 0.01, 0.13, 0.04215, 0.37, 0.4578, 0.37, 0.4578, 0.4704, 0.3232, 0.47, 0.3246, 0.25, 0.49, 0.25, 0.49, 0.37, 0.4578, 0.37, 0.4578, 0.02959, 0.3231, 0.1216, 0.05052, 0.04215, 0.13, 0.01, 0.25, 0.03236, 0.3334, 0.04215, 0.37, 0.13, 0.4578, 0.13, 0.4578, 0.6153, 0.05689, 0.5324, 0.3334, 0.63, 0.4578, 0.75, 0.49, 0.8847, 0.4431, 0.9676, 0.1666, 0.87, 0.04215, 0.75, 0.01, 0.37, 0.04215, 0.37, 0.04215, 0.25, 0.01, 0.25, 0.01, 0.4676, 0.1666, 0.4578, 0.13, 0.37, 0.04215, 0.37, 0.04215, 0.4687, 0.3295, 0.4676, 0.1666, 0.3847, 0.4431, 0.13, 0.4578, 0.13, 0.4578, 0.25, 0.49, 0.25, 0.49, 0.25, 0.01, 0.25, 0.01, 0.13, 0.04215, 0.1153, 0.05689, 0.25, 0.49, 0.25, 0.49, 0.37, 0.4578, 0.3847, 0.4431, 0.3847, 0.05689, 0.47, 0.3246, 0.4706, 0.3226, 0.4578, 0.13, 0.03129, 0.1705, 0.03236, 0.3334, 0.1153, 0.05689, 0.02959, 0.3231, 0.04215, 0.37, 0.13, 0.4578, 0.13, 0.4578, 0.6216, 0.05052, 0.5296, 0.3231, 0.63, 0.4578, 0.75, 0.49, 0.87, 0.4578, 0.97, 0.3246, 0.8847, 0.05689, 0.75, 0.01, 0.25, 0.01, 0.3847, 0.05689, 0.37, 0.04215, 0.25, 0.01, 0.13, 0.4578, 0.13, 0.4578, 0.25, 0.49, 0.25, 0.49, 0.13, 0.04215, 0.02871, 0.1802, 0.1216, 0.05052, 0.4578, 0.13, 0.37, 0.04215, 0.3847, 0.05689, 0.1216, 0.05052, 0.25, 0.01, 0.25, 0.01, 0.13, 0.04215, 0.37, 0.4578, 0.37, 0.4578, 0.4706, 0.3226, 0.47, 0.3246, 0.25, 0.49, 0.25, 0.49, 0.37, 0.4578, 0.37, 0.4578, 0.02959, 0.3231, 0.04215, 0.37, 0.13, 0.4578, 0.13, 0.4578, 0.6216, 0.05052, 0.5296, 0.3231, 0.63, 0.4578, 0.75, 0.49, 0.87, 0.4578, 0.97, 0.3246, 0.8847, 0.05689, 0.75, 0.01, 0.25, 0.01, 0.3847, 0.05689, 0.37, 0.04215, 0.25, 0.01, 0.13, 0.4578, 0.13, 0.4578, 0.25, 0.49, 0.25, 0.49, 0.13, 0.04215, 0.02954, 0.1771, 0.1216, 0.05052, 0.4704, 0.177, 0.37, 0.04215, 0.3847, 0.05689, 0.1216, 0.05052, 0.25, 0.01, 0.25, 0.01, 0.13, 0.04215, 0.37, 0.4578, 0.37, 0.4578, 0.4578, 0.37, 0.47, 0.3246, 0.25, 0.49, 0.25, 0.49, 0.37, 0.4578, 0.37, 0.4578, 0.02959, 0.3231, 0.04215, 0.37, 0.13, 0.4578, 0.13, 0.4578, 0.6216, 0.05052, 0.5296, 0.3231, 0.63, 0.4578, 0.75, 0.49, 0.87, 0.4578, 0.97, 0.3246, 0.8847, 0.05689, 0.75, 0.01, 0.25, 0.01, 0.3847, 0.05689, 0.37, 0.04215, 0.25, 0.01, 0.13, 0.4578, 0.13, 0.4578, 0.25, 0.49, 0.25, 0.49, 0.13, 0.04215, 0.0297, 0.1765, 0.1216, 0.05052, 0.4704, 0.177, 0.37, 0.04215, 0.3847, 0.05689, 0.1216, 0.05052, 0.25, 0.01, 0.25, 0.01, 0.13, 0.04215, 0.25, 0.49, 0.25, 0.49, 0.3799, 0.4479, 0.37, 0.4578, 0.3799, 0.4479, 0.47, 0.3246, 0.37, 0.4578, 0.3847, 0.05689, 0.47, 0.3246, 0.4705, 0.323, 0.3799, 0.05205, 0.02959, 0.3231, 0.02978, 0.3238, 0.13, 0.4578, 0.13, 0.4578, 0.6216, 0.05052, 0.5296, 0.3231, 0.63, 0.4578, 0.75, 0.49, 0.87, 0.4578, 0.97, 0.3246, 0.8847, 0.05689, 0.75, 0.01, 0.25, 0.01, 0.3847, 0.05689, 0.3799, 0.05205, 0.25, 0.01, 0.13, 0.4578, 0.13, 0.4578, 0.25, 0.49, 0.25, 0.49, 0.13, 0.04215, 0.04215, 0.13, 0.1216, 0.05052, 0.1216, 0.05052, 0.25, 0.01, 0.25, 0.01, 0.13, 0.04215, 0.37, 0.4578, 0.37, 0.4578, 0.4705, 0.323, 0.47, 0.3246, 0.25, 0.49, 0.25, 0.49, 0.37, 0.4578, 0.37, 0.4578, 0.02959, 0.3231, 0.1216, 0.05052, 0.04215, 0.13, 0.02978, 0.3238, 0.3847, 0.05689, 0.47, 0.3246, 0.4705, 0.323, 0.3799, 0.05202, 0.02959, 0.3231, 0.04215, 0.37, 0.13, 0.4578, 0.13, 0.4578, 0.6216, 0.05052, 0.5296, 0.3231, 0.63, 0.4578, 0.75, 0.49, 0.87, 0.4578, 0.97, 0.3246, 0.8847, 0.05689, 0.75, 0.01, 0.25, 0.01, 0.3847, 0.05689, 0.3799, 0.05202, 0.25, 0.01, 0.13, 0.4578, 0.13, 0.4578, 0.25, 0.49, 0.25, 0.49, 0.13, 0.04215, 0.02987, 0.1758, 0.1216, 0.05052, 0.1216, 0.05052, 0.25, 0.01, 0.25, 0.01, 0.13, 0.04215, 0.37, 0.4578, 0.37, 0.4578, 0.4705, 0.323, 0.47, 0.3246, 0.25, 0.49, 0.25, 0.49, 0.37, 0.4578, 0.37, 0.4578, 0.375, 0.25, 0.375, 0.0, 0.625, 0.0, 0.625, 0.25, 0.375, 0.5, 0.375, 0.25, 0.625, 0.25, 0.625, 0.5, 0.375, 0.75, 0.375, 0.5, 0.625, 0.5, 0.625, 0.75, 0.375, 1.0, 0.375, 0.75, 0.625, 0.75, 0.625, 1.0, 0.125, 0.75, 0.125, 0.5, 0.375, 0.5, 0.375, 0.75, 0.625, 0.75, 0.625, 0.5, 0.875, 0.5, 0.875, 0.75, 0.375, 0.25, 0.375, 0.0, 0.625, 0.0, 0.625, 0.25, 0.375, 0.5, 0.375, 0.25, 0.625, 0.25, 0.625, 0.5, 0.375, 0.75, 0.375, 0.5, 0.625, 0.5, 0.625, 0.75, 0.625, 1.0, 0.375, 1.0, 0.375, 0.75, 0.625, 0.75, 0.125, 0.75, 0.125, 0.5, 0.375, 0.5, 0.375, 0.75, 0.625, 0.75, 0.625, 0.5, 0.875, 0.5, 0.875, 0.75])
me_cube_004.update()

# ---- objects
ob_frame = bpy.data.objects.new('frame', me_cone_015)
ob_door_right = bpy.data.objects.new('door right', me_cube_003)
ob_door_left = bpy.data.objects.new('door left', me_cube_004)

# ---- transforms, parenting, visibility, modifiers, constraints
ob_frame.location = (30.0, 0.0, 24.21)
ob_door_right.location = (1.089, 0.0, 8.627)
ob_door_right.scale = (6.054, 0.161, 1.0)
ob_door_left.location = (28.91, 0.0, 8.627)
ob_door_left.scale = (6.054, 0.161, 1.0)

# ---- collection membership
scene.collection.objects.link(ob_frame)
scene.collection.objects.link(ob_door_right)
scene.collection.objects.link(ob_door_left)

# ---- scene / render settings (as saved in the file)
scene.frame_start = 1; scene.frame_end = 250; scene.frame_set(1)
scene.render.engine = 'BLENDER_EEVEE_NEXT'
scene.cycles.sampling_pattern = 'TABULATED_SOBOL'
scene.cycles.use_light_tree = False
scene.view_settings.view_transform = 'Filmic'
bpy.context.view_layer.update()

# ---- added for rendering (the .blend has no active camera and no usable light): camera, sun
cam_auto = bpy.data.cameras.new('AutoCamera')
cam_auto.lens = 50.0
cam_auto.sensor_width = 36.0
cam_auto.clip_end = 1000.0
ob_auto_camera = bpy.data.objects.new('AutoCamera', cam_auto)
scene.collection.objects.link(ob_auto_camera)
ob_auto_camera.location = (53.2755, -45.839, 42.7567)
ob_auto_camera.rotation_euler = (1.09748, -7.21219e-08, 0.694738)
scene.camera = ob_auto_camera
light_auto_sun = bpy.data.lights.new('AutoSun', 'SUN')
light_auto_sun.energy = 3.0
light_auto_sun.angle = 0.0523599
ob_auto_sun = bpy.data.objects.new('AutoSun', light_auto_sun)
scene.collection.objects.link(ob_auto_sun)
ob_auto_sun.rotation_euler = (0.872665, 0.174533, 0.523599)
bpy.context.view_layer.update()
